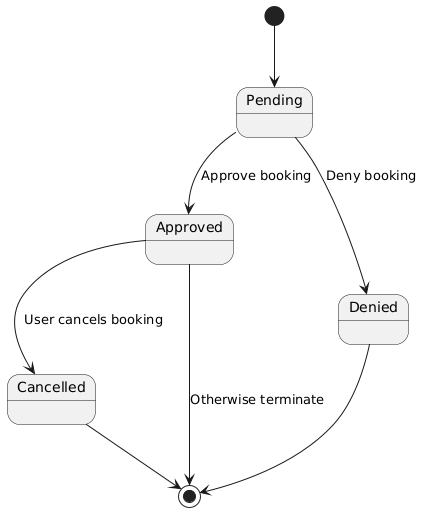

The diagram above was rendered by PlantUML. Its source (embedded in the PNG):
@startuml
[*] --> Pending

Pending --> Approved : Approve booking
Pending --> Denied : Deny booking

Approved --> Cancelled : User cancels booking
Approved --> [*] : Otherwise terminate

Denied --> [*]

Cancelled --> [*]
@enduml